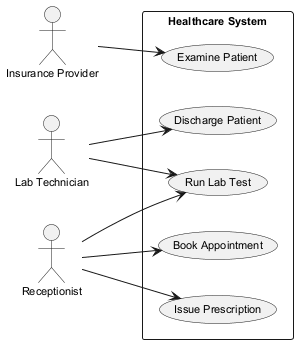

The diagram above was rendered by PlantUML. Its source (embedded in the PNG):
@startuml
skinparam backgroundColor #FFFFFF
skinparam classBackgroundColor #E8F4FA
skinparam classBorderColor #2C7DA0
skinparam defaultFontSize 11
left to right direction
actor "Lab Technician" as LabTechnician
actor "Insurance Provider" as InsuranceProvider
actor "Receptionist" as Receptionist
rectangle "Healthcare System" {
  usecase "Discharge Patient" as UC_DischargePatient
  usecase "Book Appointment" as UC_BookAppointment
  usecase "Run Lab Test" as UC_RunLabTest
  usecase "Issue Prescription" as UC_IssuePrescription
  usecase "Examine Patient" as UC_ExaminePatient
}
LabTechnician --> UC_DischargePatient
LabTechnician --> UC_RunLabTest
InsuranceProvider --> UC_ExaminePatient
Receptionist --> UC_IssuePrescription
Receptionist --> UC_RunLabTest
Receptionist --> UC_BookAppointment
@enduml